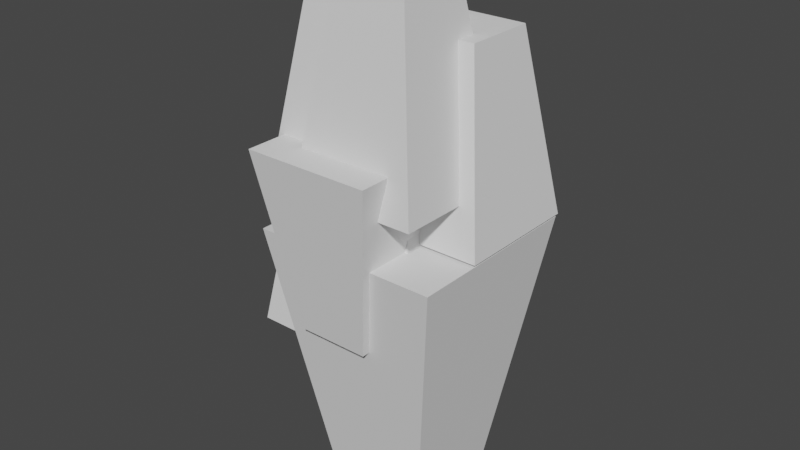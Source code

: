 # Source: Floating_mountians_1.blend  (saved by Blender 2.93.20; exported with 4.5.12 LTS)
import bpy
from mathutils import Matrix  # noqa: F401  (used for matrix-valued properties, if any)

bpy.ops.wm.read_factory_settings(use_empty=True)
scene = bpy.context.scene
scene.name = 'Scene'

# ---- collections
col_collection = bpy.data.collections.new('Collection'); scene.collection.children.link(col_collection)

# ---- world
world_world = bpy.data.worlds.new('World'); scene.world = world_world
world_world.use_nodes = True; world_world.node_tree.nodes.clear()
_N = world_world.node_tree.nodes; _L = world_world.node_tree.links
n0 = _N.new('ShaderNodeOutputWorld'); n0.name = 'World Output'; n0.location = (300, 300)
n1 = _N.new('ShaderNodeBackground'); n1.name = 'Background'; n1.location = (10, 300)
n1.inputs[0].default_value = (0.05088, 0.05088, 0.05088, 1.0)
_L.new(n1.outputs[0], n0.inputs[0])
n0.is_active_output = True
world_world.color = (0.05088, 0.05088, 0.05088)
world_world.use_sun_shadow = False
world_world.sun_shadow_jitter_overblur = 0.0

# ---- meshes
me_cube_001 = bpy.data.meshes.new('Cube.001')
me_cube_001.from_pydata([(-1.773, -1.773, -2.501), (-1.0, -1.0, 2.501), (-1.773, 1.773, -2.501), (-1.0, 1.0, 2.501), (1.773, -1.773, -2.501), (1.0, -1.0, 2.501), (1.773, 1.773, -2.501), (1.0, 1.0, 2.501)], [], [(0, 1, 3, 2), (2, 3, 7, 6), (6, 7, 5, 4), (4, 5, 1, 0), (2, 6, 4, 0), (7, 3, 1, 5)])
_uv = me_cube_001.uv_layers.new(name='UVMap')
_uv.uv.foreach_set('vector', [0.375, 0.0, 0.625, 0.0, 0.625, 0.25, 0.375, 0.25, 0.375, 0.25, 0.625, 0.25, 0.625, 0.5, 0.375, 0.5, 0.375, 0.5, 0.625, 0.5, 0.625, 0.75, 0.375, 0.75, 0.375, 0.75, 0.625, 0.75, 0.625, 1.0, 0.375, 1.0, 0.125, 0.5, 0.375, 0.5, 0.375, 0.75, 0.125, 0.75, 0.625, 0.5, 0.875, 0.5, 0.875, 0.75, 0.625, 0.75])
me_cube_001.use_remesh_fix_poles = True
me_cube_001.use_remesh_preserve_attributes = False
me_cube_001.update()
me_cube_002 = bpy.data.meshes.new('Cube.002')
me_cube_002.from_pydata([(-1.773, -1.773, -2.501), (-1.0, -1.0, 2.501), (-1.773, 1.773, -2.501), (-1.0, 1.0, 2.501), (1.773, -1.773, -2.501), (1.0, -1.0, 2.501), (1.773, 1.773, -2.501), (1.0, 1.0, 2.501)], [], [(0, 1, 3, 2), (2, 3, 7, 6), (6, 7, 5, 4), (4, 5, 1, 0), (2, 6, 4, 0), (7, 3, 1, 5)])
_uv = me_cube_002.uv_layers.new(name='UVMap')
_uv.uv.foreach_set('vector', [0.375, 0.0, 0.625, 0.0, 0.625, 0.25, 0.375, 0.25, 0.375, 0.25, 0.625, 0.25, 0.625, 0.5, 0.375, 0.5, 0.375, 0.5, 0.625, 0.5, 0.625, 0.75, 0.375, 0.75, 0.375, 0.75, 0.625, 0.75, 0.625, 1.0, 0.375, 1.0, 0.125, 0.5, 0.375, 0.5, 0.375, 0.75, 0.125, 0.75, 0.625, 0.5, 0.875, 0.5, 0.875, 0.75, 0.625, 0.75])
me_cube_002.use_remesh_fix_poles = True
me_cube_002.use_remesh_preserve_attributes = False
me_cube_002.update()
me_cube_003 = bpy.data.meshes.new('Cube.003')
me_cube_003.from_pydata([(-1.773, -1.773, -2.501), (-1.0, -1.0, 2.501), (-1.773, 1.773, -2.501), (-1.0, 1.0, 2.501), (1.773, -1.773, -2.501), (1.0, -1.0, 2.501), (1.773, 1.773, -2.501), (1.0, 1.0, 2.501)], [], [(0, 1, 3, 2), (2, 3, 7, 6), (6, 7, 5, 4), (4, 5, 1, 0), (2, 6, 4, 0), (7, 3, 1, 5)])
_uv = me_cube_003.uv_layers.new(name='UVMap')
_uv.uv.foreach_set('vector', [0.375, 0.0, 0.625, 0.0, 0.625, 0.25, 0.375, 0.25, 0.375, 0.25, 0.625, 0.25, 0.625, 0.5, 0.375, 0.5, 0.375, 0.5, 0.625, 0.5, 0.625, 0.75, 0.375, 0.75, 0.375, 0.75, 0.625, 0.75, 0.625, 1.0, 0.375, 1.0, 0.125, 0.5, 0.375, 0.5, 0.375, 0.75, 0.125, 0.75, 0.625, 0.5, 0.875, 0.5, 0.875, 0.75, 0.625, 0.75])
me_cube_003.use_remesh_fix_poles = True
me_cube_003.use_remesh_preserve_attributes = False
me_cube_003.update()
me_cube_004 = bpy.data.meshes.new('Cube.004')
me_cube_004.from_pydata([(-1.297, -1.297, -1.83), (-0.7316, -0.7316, 1.83), (-1.297, 1.297, -1.83), (-0.7316, 0.7316, 1.83), (1.297, -1.297, -1.83), (0.7316, -0.7316, 1.83), (1.297, 1.297, -1.83), (0.7316, 0.7316, 1.83)], [], [(0, 1, 3, 2), (2, 3, 7, 6), (6, 7, 5, 4), (4, 5, 1, 0), (2, 6, 4, 0), (7, 3, 1, 5)])
_uv = me_cube_004.uv_layers.new(name='UVMap')
_uv.uv.foreach_set('vector', [0.375, 0.0, 0.625, 0.0, 0.625, 0.25, 0.375, 0.25, 0.375, 0.25, 0.625, 0.25, 0.625, 0.5, 0.375, 0.5, 0.375, 0.5, 0.625, 0.5, 0.625, 0.75, 0.375, 0.75, 0.375, 0.75, 0.625, 0.75, 0.625, 1.0, 0.375, 1.0, 0.125, 0.5, 0.375, 0.5, 0.375, 0.75, 0.125, 0.75, 0.625, 0.5, 0.875, 0.5, 0.875, 0.75, 0.625, 0.75])
me_cube_004.use_remesh_fix_poles = True
me_cube_004.use_remesh_preserve_attributes = False
me_cube_004.update()
me_cube_005 = bpy.data.meshes.new('Cube.005')
me_cube_005.from_pydata([(-2.511, -2.511, -3.541), (-1.416, -1.416, 3.541), (-2.511, 2.511, -3.541), (-1.416, 1.416, 3.541), (2.511, -2.511, -3.541), (1.416, -1.416, 3.541), (2.511, 2.511, -3.541), (1.416, 1.416, 3.541)], [], [(0, 1, 3, 2), (2, 3, 7, 6), (6, 7, 5, 4), (4, 5, 1, 0), (2, 6, 4, 0), (7, 3, 1, 5)])
_uv = me_cube_005.uv_layers.new(name='UVMap')
_uv.uv.foreach_set('vector', [0.375, 0.0, 0.625, 0.0, 0.625, 0.25, 0.375, 0.25, 0.375, 0.25, 0.625, 0.25, 0.625, 0.5, 0.375, 0.5, 0.375, 0.5, 0.625, 0.5, 0.625, 0.75, 0.375, 0.75, 0.375, 0.75, 0.625, 0.75, 0.625, 1.0, 0.375, 1.0, 0.125, 0.5, 0.375, 0.5, 0.375, 0.75, 0.125, 0.75, 0.625, 0.5, 0.875, 0.5, 0.875, 0.75, 0.625, 0.75])
me_cube_005.use_remesh_fix_poles = True
me_cube_005.use_remesh_preserve_attributes = False
me_cube_005.update()
me_cube_006 = bpy.data.meshes.new('Cube.006')
me_cube_006.from_pydata([(-1.773, -1.773, -2.501), (-1.0, -1.0, 2.501), (-1.773, 1.773, -2.501), (-1.0, 1.0, 2.501), (1.773, -1.773, -2.501), (1.0, -1.0, 2.501), (1.773, 1.773, -2.501), (1.0, 1.0, 2.501)], [], [(0, 1, 3, 2), (2, 3, 7, 6), (6, 7, 5, 4), (4, 5, 1, 0), (2, 6, 4, 0), (7, 3, 1, 5)])
_uv = me_cube_006.uv_layers.new(name='UVMap')
_uv.uv.foreach_set('vector', [0.375, 0.0, 0.625, 0.0, 0.625, 0.25, 0.375, 0.25, 0.375, 0.25, 0.625, 0.25, 0.625, 0.5, 0.375, 0.5, 0.375, 0.5, 0.625, 0.5, 0.625, 0.75, 0.375, 0.75, 0.375, 0.75, 0.625, 0.75, 0.625, 1.0, 0.375, 1.0, 0.125, 0.5, 0.375, 0.5, 0.375, 0.75, 0.125, 0.75, 0.625, 0.5, 0.875, 0.5, 0.875, 0.75, 0.625, 0.75])
me_cube_006.use_remesh_fix_poles = True
me_cube_006.use_remesh_preserve_attributes = False
me_cube_006.update()
me_cube_007 = bpy.data.meshes.new('Cube.007')
me_cube_007.from_pydata([(-1.773, -1.773, -2.501), (-1.0, -1.0, 2.501), (-1.773, 1.773, -2.501), (-1.0, 1.0, 2.501), (1.773, -1.773, -2.501), (1.0, -1.0, 2.501), (1.773, 1.773, -2.501), (1.0, 1.0, 2.501)], [], [(0, 1, 3, 2), (2, 3, 7, 6), (6, 7, 5, 4), (4, 5, 1, 0), (2, 6, 4, 0), (7, 3, 1, 5)])
_uv = me_cube_007.uv_layers.new(name='UVMap')
_uv.uv.foreach_set('vector', [0.375, 0.0, 0.625, 0.0, 0.625, 0.25, 0.375, 0.25, 0.375, 0.25, 0.625, 0.25, 0.625, 0.5, 0.375, 0.5, 0.375, 0.5, 0.625, 0.5, 0.625, 0.75, 0.375, 0.75, 0.375, 0.75, 0.625, 0.75, 0.625, 1.0, 0.375, 1.0, 0.125, 0.5, 0.375, 0.5, 0.375, 0.75, 0.125, 0.75, 0.625, 0.5, 0.875, 0.5, 0.875, 0.75, 0.625, 0.75])
me_cube_007.use_remesh_fix_poles = True
me_cube_007.use_remesh_preserve_attributes = False
me_cube_007.update()
me_cube_008 = bpy.data.meshes.new('Cube.008')
me_cube_008.from_pydata([(-2.511, -2.511, -3.541), (-1.416, -1.416, 3.541), (-2.511, 2.511, -3.541), (-1.416, 1.416, 3.541), (2.511, -2.511, -3.541), (1.416, -1.416, 3.541), (2.511, 2.511, -3.541), (1.416, 1.416, 3.541)], [], [(0, 1, 3, 2), (2, 3, 7, 6), (6, 7, 5, 4), (4, 5, 1, 0), (2, 6, 4, 0), (7, 3, 1, 5)])
_uv = me_cube_008.uv_layers.new(name='UVMap')
_uv.uv.foreach_set('vector', [0.375, 0.0, 0.625, 0.0, 0.625, 0.25, 0.375, 0.25, 0.375, 0.25, 0.625, 0.25, 0.625, 0.5, 0.375, 0.5, 0.375, 0.5, 0.625, 0.5, 0.625, 0.75, 0.375, 0.75, 0.375, 0.75, 0.625, 0.75, 0.625, 1.0, 0.375, 1.0, 0.125, 0.5, 0.375, 0.5, 0.375, 0.75, 0.125, 0.75, 0.625, 0.5, 0.875, 0.5, 0.875, 0.75, 0.625, 0.75])
me_cube_008.use_remesh_fix_poles = True
me_cube_008.use_remesh_preserve_attributes = False
me_cube_008.update()
me_cube_009 = bpy.data.meshes.new('Cube.009')
me_cube_009.from_pydata([(-1.773, -1.773, -2.501), (-1.0, -1.0, 2.501), (-1.773, 1.773, -2.501), (-1.0, 1.0, 2.501), (1.773, -1.773, -2.501), (1.0, -1.0, 2.501), (1.773, 1.773, -2.501), (1.0, 1.0, 2.501)], [], [(0, 1, 3, 2), (2, 3, 7, 6), (6, 7, 5, 4), (4, 5, 1, 0), (2, 6, 4, 0), (7, 3, 1, 5)])
_uv = me_cube_009.uv_layers.new(name='UVMap')
_uv.uv.foreach_set('vector', [0.375, 0.0, 0.625, 0.0, 0.625, 0.25, 0.375, 0.25, 0.375, 0.25, 0.625, 0.25, 0.625, 0.5, 0.375, 0.5, 0.375, 0.5, 0.625, 0.5, 0.625, 0.75, 0.375, 0.75, 0.375, 0.75, 0.625, 0.75, 0.625, 1.0, 0.375, 1.0, 0.125, 0.5, 0.375, 0.5, 0.375, 0.75, 0.125, 0.75, 0.625, 0.5, 0.875, 0.5, 0.875, 0.75, 0.625, 0.75])
me_cube_009.use_remesh_fix_poles = True
me_cube_009.use_remesh_preserve_attributes = False
me_cube_009.update()
me_cube_010 = bpy.data.meshes.new('Cube.010')
me_cube_010.from_pydata([(-1.773, -1.773, -2.501), (-1.0, -1.0, 2.501), (-1.773, 1.773, -2.501), (-1.0, 1.0, 2.501), (1.773, -1.773, -2.501), (1.0, -1.0, 2.501), (1.773, 1.773, -2.501), (1.0, 1.0, 2.501)], [], [(0, 1, 3, 2), (2, 3, 7, 6), (6, 7, 5, 4), (4, 5, 1, 0), (2, 6, 4, 0), (7, 3, 1, 5)])
_uv = me_cube_010.uv_layers.new(name='UVMap')
_uv.uv.foreach_set('vector', [0.375, 0.0, 0.625, 0.0, 0.625, 0.25, 0.375, 0.25, 0.375, 0.25, 0.625, 0.25, 0.625, 0.5, 0.375, 0.5, 0.375, 0.5, 0.625, 0.5, 0.625, 0.75, 0.375, 0.75, 0.375, 0.75, 0.625, 0.75, 0.625, 1.0, 0.375, 1.0, 0.125, 0.5, 0.375, 0.5, 0.375, 0.75, 0.125, 0.75, 0.625, 0.5, 0.875, 0.5, 0.875, 0.75, 0.625, 0.75])
me_cube_010.use_remesh_fix_poles = True
me_cube_010.use_remesh_preserve_attributes = False
me_cube_010.update()
me_cube_011 = bpy.data.meshes.new('Cube.011')
me_cube_011.from_pydata([(-1.773, -1.773, -2.501), (-1.0, -1.0, 2.501), (-1.773, 1.773, -2.501), (-1.0, 1.0, 2.501), (1.773, -1.773, -2.501), (1.0, -1.0, 2.501), (1.773, 1.773, -2.501), (1.0, 1.0, 2.501)], [], [(0, 1, 3, 2), (2, 3, 7, 6), (6, 7, 5, 4), (4, 5, 1, 0), (2, 6, 4, 0), (7, 3, 1, 5)])
_uv = me_cube_011.uv_layers.new(name='UVMap')
_uv.uv.foreach_set('vector', [0.375, 0.0, 0.625, 0.0, 0.625, 0.25, 0.375, 0.25, 0.375, 0.25, 0.625, 0.25, 0.625, 0.5, 0.375, 0.5, 0.375, 0.5, 0.625, 0.5, 0.625, 0.75, 0.375, 0.75, 0.375, 0.75, 0.625, 0.75, 0.625, 1.0, 0.375, 1.0, 0.125, 0.5, 0.375, 0.5, 0.375, 0.75, 0.125, 0.75, 0.625, 0.5, 0.875, 0.5, 0.875, 0.75, 0.625, 0.75])
me_cube_011.use_remesh_fix_poles = True
me_cube_011.use_remesh_preserve_attributes = False
me_cube_011.update()

# ---- objects
ob_cube = bpy.data.objects.new('Cube', me_cube_001)
ob_cube_001 = bpy.data.objects.new('Cube.001', me_cube_002)
ob_cube_002 = bpy.data.objects.new('Cube.002', me_cube_003)
ob_cube_003 = bpy.data.objects.new('Cube.003', me_cube_004)
ob_cube_004 = bpy.data.objects.new('Cube.004', me_cube_005)
ob_cube_005 = bpy.data.objects.new('Cube.005', me_cube_006)
ob_cube_006 = bpy.data.objects.new('Cube.006', me_cube_007)
ob_cube_007 = bpy.data.objects.new('Cube.007', me_cube_008)
ob_cube_008 = bpy.data.objects.new('Cube.008', me_cube_009)
ob_cube_009 = bpy.data.objects.new('Cube.009', me_cube_010)
ob_cube_010 = bpy.data.objects.new('Cube.010', me_cube_011)

# ---- transforms, parenting, visibility, modifiers, constraints
ob_cube.location = (0.0, 0.0, 0.0)
ob_cube_001.location = (0.9209, -0.4416, -0.8722)
ob_cube_002.location = (1.563, 1.205, -2.146)
ob_cube_003.location = (0.1188, 0.9055, -0.1257)
ob_cube_004.location = (-0.3059, 0.9881, -4.495)
ob_cube_005.location = (0.1905, -1.124, -4.784)
ob_cube_005.rotation_euler = (3.142, -0.0, 0.0)
ob_cube_006.location = (0.6894, 0.3263, -8.404)
ob_cube_006.rotation_euler = (3.142, -0.0, 0.0)
ob_cube_006.scale = (1.474, 1.474, 1.474)
ob_cube_007.location = (-0.4278, 2.515, -3.951)
ob_cube_007.scale = (0.4782, 0.4782, 0.4782)
ob_cube_008.location = (-1.209, 1.975, -10.24)
ob_cube_008.rotation_euler = (3.142, -0.0, 0.0)
ob_cube_008.scale = (0.8802, 0.8802, 0.8802)
ob_cube_009.location = (0.2463, 2.151, -8.665)
ob_cube_009.rotation_euler = (3.142, -0.0, 0.0)
ob_cube_009.scale = (0.6432, 0.6432, 0.6432)
ob_cube_010.location = (-1.401, 0.2956, -8.181)
ob_cube_010.rotation_euler = (3.142, -0.0, 0.0)
ob_cube_010.scale = (0.5812, 0.5812, 0.5812)

# ---- collection membership
col_collection.objects.link(ob_cube)
col_collection.objects.link(ob_cube_001)
col_collection.objects.link(ob_cube_002)
col_collection.objects.link(ob_cube_003)
col_collection.objects.link(ob_cube_004)
col_collection.objects.link(ob_cube_005)
col_collection.objects.link(ob_cube_006)
col_collection.objects.link(ob_cube_007)
col_collection.objects.link(ob_cube_008)
col_collection.objects.link(ob_cube_009)
col_collection.objects.link(ob_cube_010)

# ---- scene / render settings (as saved in the file)
scene.frame_start = 1; scene.frame_end = 250; scene.frame_set(1)
scene.render.engine = 'BLENDER_EEVEE_NEXT'
scene.cycles.use_denoising = False
scene.cycles.samples = 128
scene.cycles.sampling_pattern = 'TABULATED_SOBOL'
scene.cycles.use_adaptive_sampling = False
scene.cycles.use_light_tree = False
scene.view_settings.view_transform = 'Filmic'
bpy.context.view_layer.update()

# ---- added for rendering (the .blend has no active camera and no usable light): camera, sun
cam_auto = bpy.data.cameras.new('AutoCamera')
cam_auto.lens = 50.0
cam_auto.sensor_width = 36.0
cam_auto.clip_end = 1000.0
ob_auto_camera = bpy.data.objects.new('AutoCamera', cam_auto)
scene.collection.objects.link(ob_auto_camera)
ob_auto_camera.location = (16.4155, -18.977, 7.95375)
ob_auto_camera.rotation_euler = (1.09748, -7.21219e-08, 0.694738)
scene.camera = ob_auto_camera
light_auto_sun = bpy.data.lights.new('AutoSun', 'SUN')
light_auto_sun.energy = 3.0
light_auto_sun.angle = 0.0523599
ob_auto_sun = bpy.data.objects.new('AutoSun', light_auto_sun)
scene.collection.objects.link(ob_auto_sun)
ob_auto_sun.rotation_euler = (0.872665, 0.174533, 0.523599)
bpy.context.view_layer.update()
